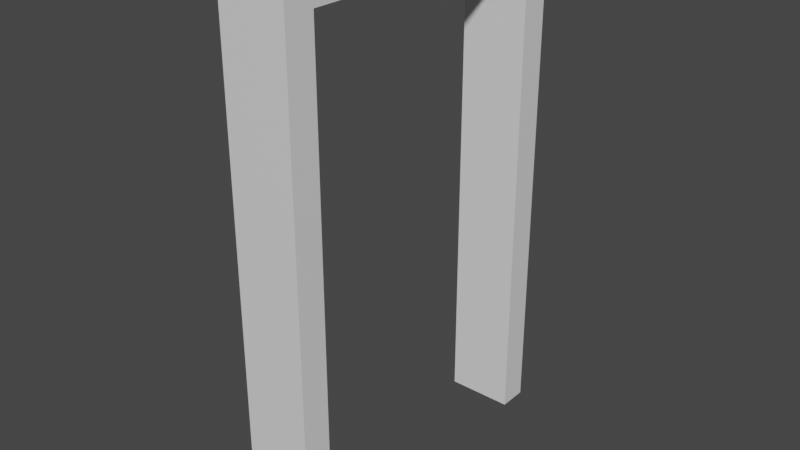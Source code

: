 # Source: Portainicio.blend  (saved by Blender 2.83.19; exported with 4.5.12 LTS)
import bpy
from mathutils import Matrix  # noqa: F401  (used for matrix-valued properties, if any)

bpy.ops.wm.read_factory_settings(use_empty=True)
scene = bpy.context.scene
scene.name = 'Scene'

# ---- collections
col_collection = bpy.data.collections.new('Collection'); scene.collection.children.link(col_collection)

# ---- materials (node trees are filled in below, after node groups)
mat_material = bpy.data.materials.new('Material')
mat_material.alpha_threshold = 0.0
mat_material.use_transparent_shadow = False
mat_material.line_color = (0.0, 0.0, 0.0, 1.0)

# ---- material node trees
mat_material.use_nodes = True; mat_material.node_tree.nodes.clear()
_N = mat_material.node_tree.nodes; _L = mat_material.node_tree.links
n0 = _N.new('ShaderNodeOutputMaterial'); n0.name = 'Material Output'; n0.location = (300, 300)
n1 = _N.new('ShaderNodeBsdfPrincipled'); n1.name = 'Principled BSDF'; n1.location = (10, 300)
n1.distribution = 'GGX'
n1.subsurface_method = 'BURLEY'
n1.inputs[2].default_value = 0.4
n1.inputs[3].default_value = 1.45
n1.inputs[27].default_value = (0.0, 0.0, 0.0, 1.0)
n1.inputs[28].default_value = 1.0
_L.new(n1.outputs[0], n0.inputs[0])
n0.is_active_output = True

# ---- world
world_world = bpy.data.worlds.new('World'); scene.world = world_world
world_world.use_nodes = True; world_world.node_tree.nodes.clear()
_N = world_world.node_tree.nodes; _L = world_world.node_tree.links
n0 = _N.new('ShaderNodeOutputWorld'); n0.name = 'World Output'; n0.location = (300, 300)
n1 = _N.new('ShaderNodeBackground'); n1.name = 'Background'; n1.location = (10, 300)
n1.inputs[0].default_value = (0.05088, 0.05088, 0.05088, 1.0)
_L.new(n1.outputs[0], n0.inputs[0])
n0.is_active_output = True
world_world.color = (0.05088, 0.05088, 0.05088)
world_world.use_sun_shadow = False
world_world.sun_shadow_jitter_overblur = 0.0

# ---- meshes
me_cube = bpy.data.meshes.new('Cube')
me_cube.from_pydata([(1.0, 1.0, 1.0), (1.0, 1.0, -1.0), (1.0, -1.0, 1.0), (1.0, -1.0, -1.0), (-1.0, 1.0, 1.0), (-1.0, 1.0, -1.0), (-1.0, -1.0, 1.0), (-1.0, -1.0, -1.0), (-1.0, 0.8211, -1.0), (-1.0, -0.8235, -1.0), (1.0, 0.8211, 1.0), (1.0, -0.8235, 1.0), (-1.0, -0.8235, 1.0), (-1.0, 0.8211, 1.0), (1.0, -0.8235, -1.0), (1.0, 0.8211, -1.0), (1.0, 1.0, 0.9111), (-1.0, -1.0, 0.9111), (1.0, -1.0, 0.9111), (-1.0, 1.0, 0.9111), (1.0, 0.8211, 0.9111), (1.0, -0.8235, 0.9111), (-1.0, -0.8235, 0.9111), (-1.0, 0.8211, 0.9111)], [], [(11, 12, 6, 2), (18, 2, 6, 17), (23, 13, 4, 19), (9, 14, 3, 7), (21, 11, 2, 18), (19, 4, 0, 16), (16, 0, 10, 20), (20, 10, 11, 21), (5, 1, 15, 8), (23, 8, 15, 20), (17, 6, 12, 22), (22, 12, 13, 23), (0, 4, 13, 10), (10, 13, 12, 11), (22, 23, 20, 21), (7, 17, 22, 9), (22, 21, 14, 9), (1, 16, 20, 15), (5, 19, 16, 1), (14, 21, 18, 3), (8, 23, 19, 5), (3, 18, 17, 7)])
_uv = me_cube.uv_layers.new(name='UVMap')
_uv.uv.foreach_set('vector', [0.625, 0.6057, 0.875, 0.6057, 0.875, 0.75, 0.625, 0.75, 0.6139, 0.75, 0.625, 0.75, 0.625, 1.0, 0.6139, 1.0, 0.6139, 0.2276, 0.625, 0.2276, 0.625, 0.25, 0.6139, 0.25, 0.125, 0.6057, 0.375, 0.6057, 0.375, 0.75, 0.125, 0.75, 0.6139, 0.6057, 0.625, 0.6057, 0.625, 0.75, 0.6139, 0.75, 0.6139, 0.25, 0.625, 0.25, 0.625, 0.5, 0.6139, 0.5, 0.6139, 0.5, 0.625, 0.5, 0.625, 0.5224, 0.6139, 0.5224, 0.6139, 0.5224, 0.625, 0.5224, 0.625, 0.6057, 0.6139, 0.6057, 0.125, 0.5, 0.375, 0.5, 0.375, 0.5224, 0.125, 0.5224, 0.6139, 0.2276, 0.375, 0.2276, 0.375, 0.5224, 0.6139, 0.5224, 0.6139, 0.0, 0.625, 0.0, 0.625, 0.1443, 0.6139, 0.1443, 0.6139, 0.1443, 0.625, 0.1443, 0.625, 0.2276, 0.6139, 0.2276, 0.625, 0.5, 0.875, 0.5, 0.875, 0.5224, 0.625, 0.5224, 0.625, 0.5224, 0.875, 0.5224, 0.875, 0.6057, 0.625, 0.6057, 0.6139, 0.1443, 0.6139, 0.2276, 0.6139, 0.5224, 0.6139, 0.6057, 0.375, 0.0, 0.6139, 0.0, 0.6139, 0.1443, 0.375, 0.1443, 0.6139, 0.1443, 0.6139, 0.6057, 0.375, 0.6057, 0.375, 0.1443, 0.375, 0.5, 0.6139, 0.5, 0.6139, 0.5224, 0.375, 0.5224, 0.375, 0.25, 0.6139, 0.25, 0.6139, 0.5, 0.375, 0.5, 0.375, 0.6057, 0.6139, 0.6057, 0.6139, 0.75, 0.375, 0.75, 0.375, 0.2276, 0.6139, 0.2276, 0.6139, 0.25, 0.375, 0.25, 0.375, 0.75, 0.6139, 0.75, 0.6139, 1.0, 0.375, 1.0])
me_cube.materials.append(mat_material)
me_cube.use_remesh_preserve_volume = False
me_cube.use_remesh_preserve_attributes = False
me_cube.use_mirror_vertex_groups = False
me_cube.update()

# ---- objects
ob_cube = bpy.data.objects.new('Cube', me_cube)

# ---- transforms, parenting, visibility, modifiers, constraints
ob_cube.location = (0.0, -2.614, 6.11)
ob_cube.scale = (0.8293, 4.05, 6.368)
ob_cube.lock_rotations_4d = False
ob_cube.empty_display_type = 'ARROWS'
ob_cube.lineart.crease_threshold = 0.0

# ---- collection membership
col_collection.objects.link(ob_cube)

# ---- scene / render settings (as saved in the file)
scene.frame_start = 1; scene.frame_end = 250; scene.frame_set(1)
scene.render.engine = 'BLENDER_EEVEE_NEXT'
scene.cycles.use_denoising = False
scene.cycles.samples = 128
scene.cycles.sampling_pattern = 'TABULATED_SOBOL'
scene.cycles.use_adaptive_sampling = False
scene.cycles.use_light_tree = False
scene.view_settings.view_transform = 'Filmic'
bpy.context.view_layer.update()

# ---- added for rendering (the .blend has no active camera and no usable light): camera, sun
cam_auto = bpy.data.cameras.new('AutoCamera')
cam_auto.lens = 50.0
cam_auto.sensor_width = 36.0
cam_auto.clip_end = 1000.0
ob_auto_camera = bpy.data.objects.new('AutoCamera', cam_auto)
scene.collection.objects.link(ob_auto_camera)
ob_auto_camera.location = (14.049, -19.4724, 17.3494)
ob_auto_camera.rotation_euler = (1.09748, -7.21219e-08, 0.694738)
scene.camera = ob_auto_camera
light_auto_sun = bpy.data.lights.new('AutoSun', 'SUN')
light_auto_sun.energy = 3.0
light_auto_sun.angle = 0.0523599
ob_auto_sun = bpy.data.objects.new('AutoSun', light_auto_sun)
scene.collection.objects.link(ob_auto_sun)
ob_auto_sun.rotation_euler = (0.872665, 0.174533, 0.523599)
bpy.context.view_layer.update()

